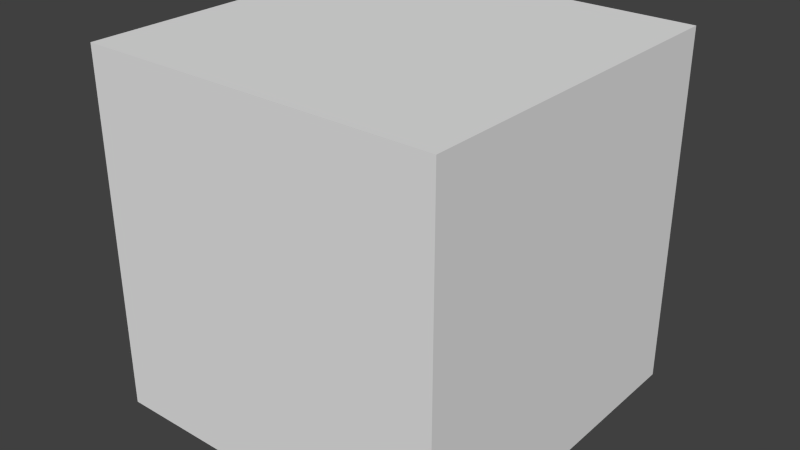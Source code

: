 # Source: A3DA_exporter.blend  (saved by Blender 2.54.0; exported with 4.5.12 LTS)
import bpy
from mathutils import Matrix  # noqa: F401  (used for matrix-valued properties, if any)

bpy.ops.wm.read_factory_settings(use_empty=True)
scene = bpy.context.scene
scene.name = 'Scene'

# ---- collections
col_collection_1 = bpy.data.collections.new('Collection 1'); scene.collection.children.link(col_collection_1)

# ---- materials (node trees are filled in below, after node groups)
mat_material = bpy.data.materials.new('Material')
mat_material.alpha_threshold = 0.0
mat_material.use_transparent_shadow = False
mat_material.roughness = 0.5
mat_material.line_color = (0.0, 0.0, 0.0, 1.0)

# ---- material node trees

# ---- world
world_world = bpy.data.worlds.new('World'); scene.world = world_world
world_world.color = (0.05088, 0.05088, 0.05088)
world_world.use_sun_shadow = False
world_world.sun_shadow_jitter_overblur = 0.0
world_world.cycles.sampling_method = 'MANUAL'
world_world.cycles.sample_map_resolution = 256

# ---- meshes
me_cube = bpy.data.meshes.new('Cube')
me_cube.from_pydata([(1.0, 1.0, -1.0), (1.0, -1.0, -1.0), (-1.0, -1.0, -1.0), (-1.0, 1.0, -1.0), (1.0, 1.0, 1.0), (1.0, -1.0, 1.0), (-1.0, -1.0, 1.0), (-1.0, 1.0, 1.0)], [], [(4, 0, 3), (4, 3, 7), (2, 6, 7), (2, 7, 3), (1, 5, 2), (5, 6, 2), (0, 4, 1), (4, 5, 1), (4, 7, 5), (7, 6, 5), (0, 1, 2), (0, 2, 3)])
_uv = me_cube.uv_layers.new(name='UVTex')
_uv.uv.foreach_set('vector', [1.547e-07, -8.371e-08, 8.371e-08, -0.2978, -0.2978, -0.2978, 1.547e-07, -8.371e-08, -0.2978, -0.2978, -0.2978, -8.371e-08, 1.103e-07, -8.371e-08, 1.37e-07, 0.2978, 0.2978, 0.2978, 1.103e-07, -8.371e-08, 0.2978, 0.2978, 0.2978, -8.371e-08, 8.371e-08, -8.371e-08, -2.279e-08, 0.2978, -0.2978, -8.371e-08, 0.2978, -8.371e-08, 3.046e-08, -8.371e-08, 6.596e-08, -0.2978, 8.371e-08, -8.371e-08, 1.271e-08, 0.2978, -0.2978, -8.371e-08, 0.2978, -8.371e-08, -5.04e-09, -8.371e-08, 8.371e-08, -0.2978, 1.547e-07, 0.2978, -0.2978, 0.2978, -2.279e-08, -1.725e-07, 9.258e-08, -8.371e-08, 3.046e-08, -0.2978, 0.2978, -0.2978, 8.371e-08, -8.371e-08, 8.371e-08, -0.2978, -0.2978, -0.2978, 8.371e-08, -8.371e-08, -0.2978, -0.2978, -0.2978, -1.271e-08])
_ca = me_cube.color_attributes.new('Col', 'BYTE_COLOR', 'CORNER')
_ca.data.foreach_set('color', [0.7835, 0.0, 0.0, 1.0, 0.0, 0.0, 0.7835, 1.0, 0.0, 1.0, 0.0, 1.0, 1.0, 1.0, 1.0, 1.0, 1.0, 1.0, 1.0, 1.0, 1.0, 1.0, 1.0, 1.0, 1.0, 1.0, 1.0, 1.0, 1.0, 1.0, 1.0, 1.0, 1.0, 1.0, 1.0, 1.0, 1.0, 1.0, 1.0, 1.0, 1.0, 1.0, 1.0, 1.0, 1.0, 1.0, 1.0, 1.0, 1.0, 1.0, 1.0, 1.0, 1.0, 1.0, 1.0, 1.0, 1.0, 1.0, 1.0, 1.0, 1.0, 1.0, 1.0, 1.0, 1.0, 1.0, 1.0, 1.0, 1.0, 1.0, 1.0, 1.0, 1.0, 1.0, 1.0, 1.0, 1.0, 1.0, 1.0, 1.0, 1.0, 1.0, 1.0, 1.0, 1.0, 1.0, 1.0, 1.0, 1.0, 1.0, 1.0, 1.0, 1.0, 1.0, 1.0, 1.0, 1.0, 1.0, 1.0, 1.0, 1.0, 1.0, 1.0, 1.0, 1.0, 1.0, 1.0, 1.0, 1.0, 1.0, 1.0, 1.0, 1.0, 1.0, 1.0, 1.0, 1.0, 1.0, 1.0, 1.0, 0.6172, 0.006049, 1.0, 1.0, 1.0, 1.0, 1.0, 1.0, 1.0, 1.0, 1.0, 1.0, 0.6172, 0.006049, 1.0, 1.0, 1.0, 1.0, 1.0, 1.0, 1.0, 1.0, 1.0, 1.0])
me_cube.materials.append(mat_material)
me_cube.use_remesh_preserve_volume = False
me_cube.use_remesh_preserve_attributes = False
me_cube.use_mirror_vertex_groups = False
me_cube.update()

# ---- objects
ob_cube = bpy.data.objects.new('Cube', me_cube)

# ---- transforms, parenting, visibility, modifiers, constraints
ob_cube.location = (0.6397, -0.3893, -0.517)
ob_cube.scale = (0.6009, 0.6009, 0.6009)
ob_cube.lock_rotations_4d = False
ob_cube.empty_display_type = 'ARROWS'
ob_cube.lineart.crease_threshold = 0.0

# ---- collection membership
col_collection_1.objects.link(ob_cube)

# ---- scene / render settings (as saved in the file)
scene.frame_start = 1; scene.frame_end = 250; scene.frame_set(9)
scene.render.engine = 'BLENDER_EEVEE_NEXT'
scene.render.image_settings.color_mode = 'RGB'
scene.render.image_settings.compression = 90
scene.render.resolution_percentage = 50
scene.render.dither_intensity = 0.0
scene.render.bake_margin = 2
scene.render.bake_bias = 0.0
scene.cycles.use_denoising = False
scene.cycles.samples = 10
scene.cycles.sampling_pattern = 'TABULATED_SOBOL'
scene.cycles.light_sampling_threshold = 0.0
scene.cycles.use_adaptive_sampling = False
scene.cycles.use_light_tree = False
scene.cycles.blur_glossy = 0.0
scene.cycles.volume_bounces = 1
scene.cycles.pixel_filter_type = 'GAUSSIAN'
scene.cycles.sample_clamp_indirect = 0.0
scene.view_settings.view_transform = 'Standard'
bpy.context.view_layer.update()

# ---- added for rendering (the .blend has no active camera and no usable light): camera, sun
cam_auto = bpy.data.cameras.new('AutoCamera')
cam_auto.lens = 50.0
cam_auto.sensor_width = 36.0
cam_auto.clip_end = 1000.0
ob_auto_camera = bpy.data.objects.new('AutoCamera', cam_auto)
scene.collection.objects.link(ob_auto_camera)
ob_auto_camera.location = (2.56565, -2.70048, 1.02384)
ob_auto_camera.rotation_euler = (1.09748, -7.21219e-08, 0.694738)
scene.camera = ob_auto_camera
light_auto_sun = bpy.data.lights.new('AutoSun', 'SUN')
light_auto_sun.energy = 3.0
light_auto_sun.angle = 0.0523599
ob_auto_sun = bpy.data.objects.new('AutoSun', light_auto_sun)
scene.collection.objects.link(ob_auto_sun)
ob_auto_sun.rotation_euler = (0.872665, 0.174533, 0.523599)
bpy.context.view_layer.update()
